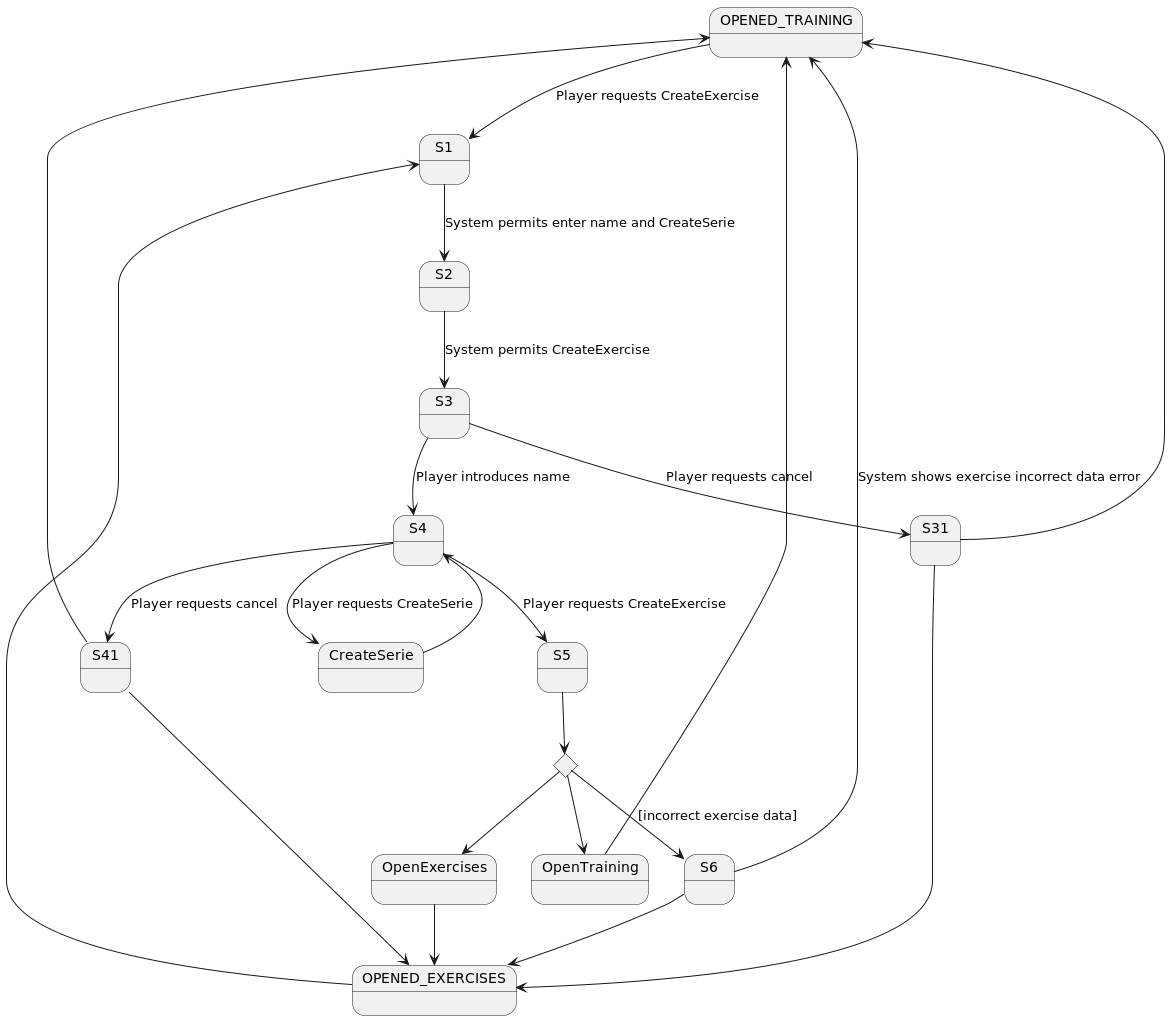

The diagram above was rendered by PlantUML. Its source (embedded in the PNG):
@startuml

state OPENED_TRAINING
state OPENED_EXERCISES
state choice1 <<choice>>

OPENED_EXERCISES --> S1
OPENED_TRAINING --> S1 : Player requests CreateExercise
S1 --> S2 : System permits enter name and CreateSerie
S2 --> S3 : System permits CreateExercise
S3 --> S4 : Player introduces name
S3 --> S31 : Player requests cancel
S31 --> OPENED_TRAINING
S31 --> OPENED_EXERCISES
S4 --> S5 : Player requests CreateExercise
S4 --> CreateSerie : Player requests CreateSerie
S4 --> S41 : Player requests cancel
S41 --> OPENED_TRAINING
S41 --> OPENED_EXERCISES
CreateSerie --> S4
S5 --> choice1
choice1 --> S6 : [incorrect exercise data]
S6 --> OPENED_TRAINING : System shows exercise incorrect data error
S6 --> OPENED_EXERCISES
choice1 --> OpenTraining
OpenTraining --> OPENED_TRAINING
choice1 --> OpenExercises
OpenExercises --> OPENED_EXERCISES

@enduml